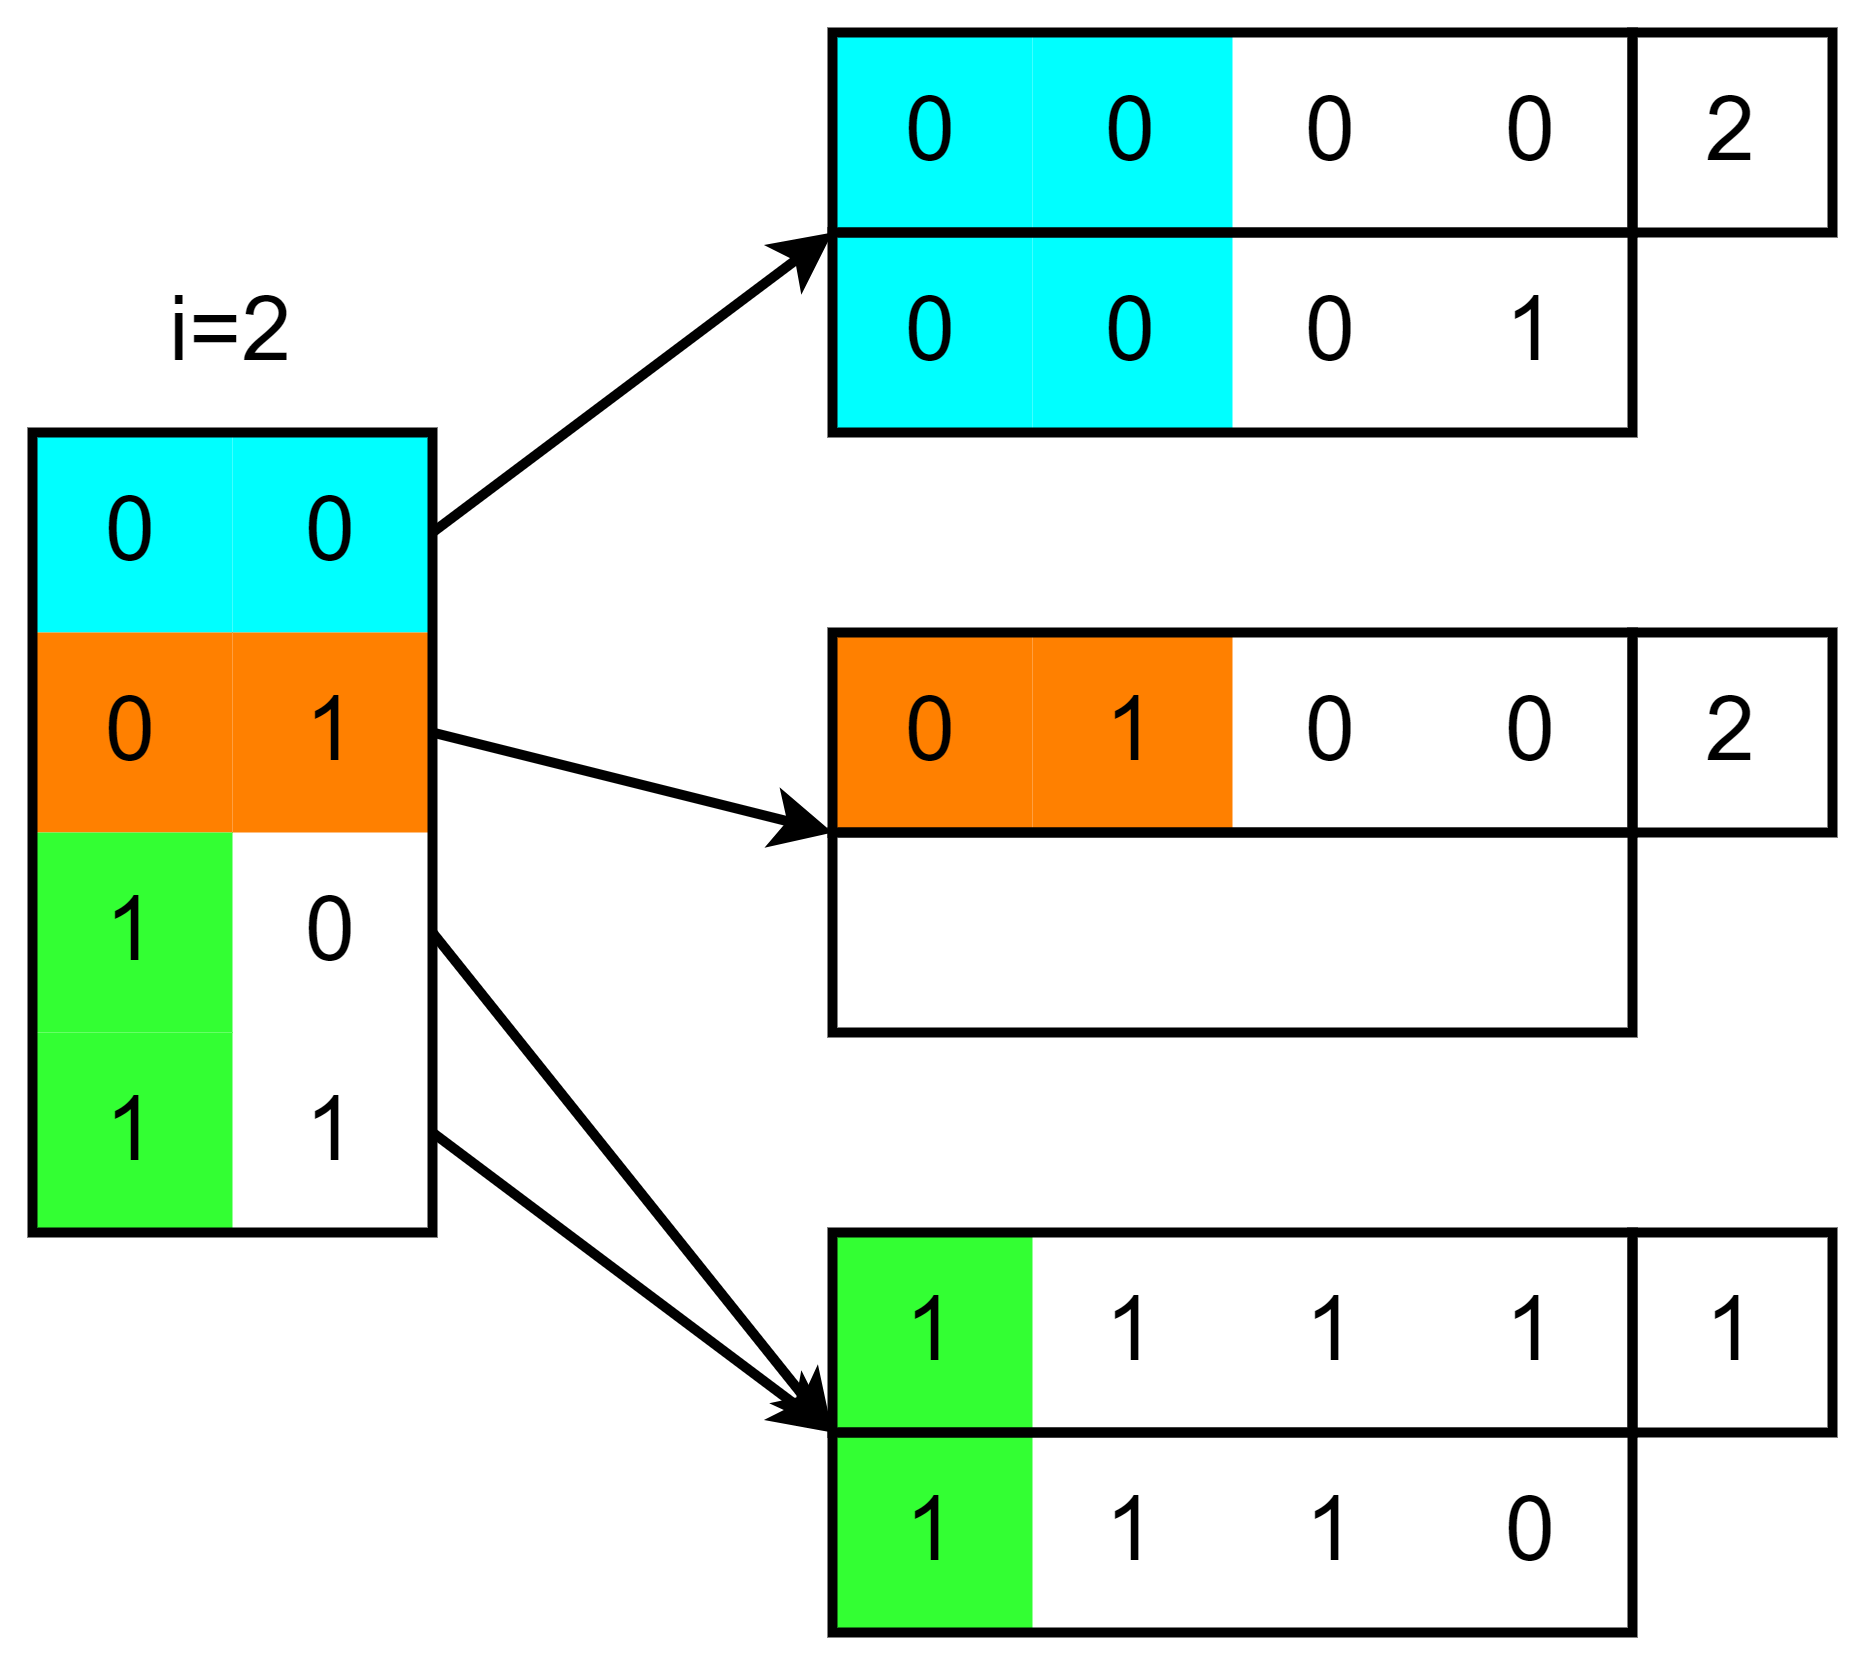

The diagram above was exported from draw.io. Its source (the exported page's mxGraphModel, read from the mxfile embedded in the PNG):
<mxGraphModel dx="684" dy="827" grid="1" gridSize="10" guides="1" tooltips="1" connect="1" arrows="1" fold="1" page="1" pageScale="1" pageWidth="1169" pageHeight="827" math="1" shadow="0">
  <root>
    <mxCell id="pqtOxH5-TEpDSzOrgelX-0" />
    <mxCell id="pqtOxH5-TEpDSzOrgelX-1" parent="pqtOxH5-TEpDSzOrgelX-0" />
    <mxCell id="pqtOxH5-TEpDSzOrgelX-22" value="0" style="text;html=1;align=center;verticalAlign=middle;whiteSpace=wrap;rounded=0;strokeWidth=1;fontSize=18;fillColor=#00FFFF;fillStyle=auto;" vertex="1" parent="pqtOxH5-TEpDSzOrgelX-1">
      <mxGeometry x="480" y="360" width="40" height="40" as="geometry" />
    </mxCell>
    <mxCell id="pqtOxH5-TEpDSzOrgelX-23" value="1" style="text;html=1;align=center;verticalAlign=middle;whiteSpace=wrap;rounded=0;strokeWidth=1;fontSize=18;fillColor=#FF8000;" vertex="1" parent="pqtOxH5-TEpDSzOrgelX-1">
      <mxGeometry x="480" y="400" width="40" height="40" as="geometry" />
    </mxCell>
    <mxCell id="zEVFjbdkML47HyvSvlaD-0" value="0" style="text;html=1;align=center;verticalAlign=middle;whiteSpace=wrap;rounded=0;strokeWidth=1;fontSize=18;fillColor=#00FFFF;fillStyle=auto;" vertex="1" parent="pqtOxH5-TEpDSzOrgelX-1">
      <mxGeometry x="440" y="360" width="40" height="40" as="geometry" />
    </mxCell>
    <mxCell id="zEVFjbdkML47HyvSvlaD-1" value="0" style="text;html=1;align=center;verticalAlign=middle;whiteSpace=wrap;rounded=0;strokeWidth=1;fontSize=18;fillColor=#FF8000;fillStyle=auto;" vertex="1" parent="pqtOxH5-TEpDSzOrgelX-1">
      <mxGeometry x="440" y="400" width="40" height="40" as="geometry" />
    </mxCell>
    <mxCell id="PvDd9hUL4C5S81de8toM-0" value="1" style="text;html=1;align=center;verticalAlign=middle;whiteSpace=wrap;rounded=0;strokeWidth=1;fontSize=18;fillColor=#33FF33;" vertex="1" parent="pqtOxH5-TEpDSzOrgelX-1">
      <mxGeometry x="440" y="440" width="40" height="40" as="geometry" />
    </mxCell>
    <mxCell id="PvDd9hUL4C5S81de8toM-2" value="0" style="text;html=1;align=center;verticalAlign=middle;whiteSpace=wrap;rounded=0;strokeWidth=1;fontSize=18;fillColor=none;" vertex="1" parent="pqtOxH5-TEpDSzOrgelX-1">
      <mxGeometry x="480" y="440" width="40" height="40" as="geometry" />
    </mxCell>
    <mxCell id="PvDd9hUL4C5S81de8toM-3" value="1" style="text;html=1;align=center;verticalAlign=middle;whiteSpace=wrap;rounded=0;strokeWidth=1;fontSize=18;fillColor=#33FF33;" vertex="1" parent="pqtOxH5-TEpDSzOrgelX-1">
      <mxGeometry x="440" y="480" width="40" height="40" as="geometry" />
    </mxCell>
    <mxCell id="PvDd9hUL4C5S81de8toM-4" value="1" style="text;html=1;align=center;verticalAlign=middle;whiteSpace=wrap;rounded=0;strokeWidth=1;fontSize=18;fillColor=none;" vertex="1" parent="pqtOxH5-TEpDSzOrgelX-1">
      <mxGeometry x="480" y="480" width="40" height="40" as="geometry" />
    </mxCell>
    <mxCell id="pqtOxH5-TEpDSzOrgelX-20" value="1" style="text;html=1;align=center;verticalAlign=middle;whiteSpace=wrap;rounded=0;strokeWidth=1;fontSize=18;" vertex="1" parent="pqtOxH5-TEpDSzOrgelX-1">
      <mxGeometry x="760" y="520" width="40" height="40" as="geometry" />
    </mxCell>
    <mxCell id="pqtOxH5-TEpDSzOrgelX-2" value="1" style="text;html=1;align=center;verticalAlign=middle;whiteSpace=wrap;rounded=0;strokeWidth=1;fontSize=18;fillColor=#33FF33;" vertex="1" parent="pqtOxH5-TEpDSzOrgelX-1">
      <mxGeometry x="600" y="520" width="40" height="40" as="geometry" />
    </mxCell>
    <mxCell id="pqtOxH5-TEpDSzOrgelX-3" value="1" style="text;html=1;align=center;verticalAlign=middle;whiteSpace=wrap;rounded=0;strokeWidth=1;fontSize=18;" vertex="1" parent="pqtOxH5-TEpDSzOrgelX-1">
      <mxGeometry x="640" y="520" width="40" height="40" as="geometry" />
    </mxCell>
    <mxCell id="pqtOxH5-TEpDSzOrgelX-4" value="1" style="text;html=1;align=center;verticalAlign=middle;whiteSpace=wrap;rounded=0;strokeWidth=1;fontSize=18;" vertex="1" parent="pqtOxH5-TEpDSzOrgelX-1">
      <mxGeometry x="680" y="520" width="40" height="40" as="geometry" />
    </mxCell>
    <mxCell id="pqtOxH5-TEpDSzOrgelX-5" value="1" style="text;html=1;align=center;verticalAlign=middle;whiteSpace=wrap;rounded=0;strokeWidth=1;fontSize=18;" vertex="1" parent="pqtOxH5-TEpDSzOrgelX-1">
      <mxGeometry x="720" y="520" width="40" height="40" as="geometry" />
    </mxCell>
    <mxCell id="pqtOxH5-TEpDSzOrgelX-6" value="1" style="text;html=1;align=center;verticalAlign=middle;whiteSpace=wrap;rounded=0;strokeWidth=1;fontSize=18;fillColor=#33FF33;" vertex="1" parent="pqtOxH5-TEpDSzOrgelX-1">
      <mxGeometry x="600" y="560" width="40" height="40" as="geometry" />
    </mxCell>
    <mxCell id="pqtOxH5-TEpDSzOrgelX-7" value="1" style="text;html=1;align=center;verticalAlign=middle;whiteSpace=wrap;rounded=0;strokeWidth=1;fontSize=18;" vertex="1" parent="pqtOxH5-TEpDSzOrgelX-1">
      <mxGeometry x="640" y="560" width="40" height="40" as="geometry" />
    </mxCell>
    <mxCell id="pqtOxH5-TEpDSzOrgelX-8" value="1" style="text;html=1;align=center;verticalAlign=middle;whiteSpace=wrap;rounded=0;strokeWidth=1;fontSize=18;" vertex="1" parent="pqtOxH5-TEpDSzOrgelX-1">
      <mxGeometry x="680" y="560" width="40" height="40" as="geometry" />
    </mxCell>
    <mxCell id="pqtOxH5-TEpDSzOrgelX-9" value="0" style="text;html=1;align=center;verticalAlign=middle;whiteSpace=wrap;rounded=0;strokeWidth=1;fontSize=18;" vertex="1" parent="pqtOxH5-TEpDSzOrgelX-1">
      <mxGeometry x="720" y="560" width="40" height="40" as="geometry" />
    </mxCell>
    <mxCell id="PvDd9hUL4C5S81de8toM-6" value="0" style="text;html=1;align=center;verticalAlign=middle;whiteSpace=wrap;rounded=0;strokeWidth=1;fontSize=18;fillColor=#FF8000;" vertex="1" parent="pqtOxH5-TEpDSzOrgelX-1">
      <mxGeometry x="600" y="400" width="40" height="40" as="geometry" />
    </mxCell>
    <mxCell id="PvDd9hUL4C5S81de8toM-7" value="1" style="text;html=1;align=center;verticalAlign=middle;whiteSpace=wrap;rounded=0;strokeWidth=1;fontSize=18;fillColor=#FF8000;" vertex="1" parent="pqtOxH5-TEpDSzOrgelX-1">
      <mxGeometry x="640" y="400" width="40" height="40" as="geometry" />
    </mxCell>
    <mxCell id="PvDd9hUL4C5S81de8toM-8" value="0" style="text;html=1;align=center;verticalAlign=middle;whiteSpace=wrap;rounded=0;strokeWidth=1;fontSize=18;" vertex="1" parent="pqtOxH5-TEpDSzOrgelX-1">
      <mxGeometry x="680" y="400" width="40" height="40" as="geometry" />
    </mxCell>
    <mxCell id="PvDd9hUL4C5S81de8toM-9" value="0" style="text;html=1;align=center;verticalAlign=middle;whiteSpace=wrap;rounded=0;strokeWidth=1;fontSize=18;" vertex="1" parent="pqtOxH5-TEpDSzOrgelX-1">
      <mxGeometry x="720" y="400" width="40" height="40" as="geometry" />
    </mxCell>
    <mxCell id="PvDd9hUL4C5S81de8toM-16" value="" style="rounded=0;whiteSpace=wrap;html=1;strokeWidth=2;fillColor=none;" vertex="1" parent="pqtOxH5-TEpDSzOrgelX-1">
      <mxGeometry x="600" y="400" width="160" height="40" as="geometry" />
    </mxCell>
    <mxCell id="PvDd9hUL4C5S81de8toM-15" value="" style="rounded=0;whiteSpace=wrap;html=1;strokeWidth=2;fillColor=none;" vertex="1" parent="pqtOxH5-TEpDSzOrgelX-1">
      <mxGeometry x="600" y="440" width="160" height="40" as="geometry" />
    </mxCell>
    <mxCell id="pqtOxH5-TEpDSzOrgelX-10" value="" style="rounded=0;whiteSpace=wrap;html=1;strokeWidth=2;fillColor=none;" vertex="1" parent="pqtOxH5-TEpDSzOrgelX-1">
      <mxGeometry x="600" y="520" width="160" height="40" as="geometry" />
    </mxCell>
    <mxCell id="pqtOxH5-TEpDSzOrgelX-28" value="" style="rounded=0;whiteSpace=wrap;html=1;strokeWidth=2;fillColor=none;" vertex="1" parent="pqtOxH5-TEpDSzOrgelX-1">
      <mxGeometry x="600" y="560" width="160" height="40" as="geometry" />
    </mxCell>
    <mxCell id="pqtOxH5-TEpDSzOrgelX-29" value="" style="rounded=0;whiteSpace=wrap;html=1;strokeWidth=2;fillColor=none;" vertex="1" parent="pqtOxH5-TEpDSzOrgelX-1">
      <mxGeometry x="760" y="520" width="40" height="40" as="geometry" />
    </mxCell>
    <mxCell id="pqtOxH5-TEpDSzOrgelX-11" value="0" style="text;html=1;align=center;verticalAlign=middle;whiteSpace=wrap;rounded=0;strokeWidth=1;fontSize=18;fillColor=#00FFFF;" vertex="1" parent="pqtOxH5-TEpDSzOrgelX-1">
      <mxGeometry x="600" y="280" width="40" height="40" as="geometry" />
    </mxCell>
    <mxCell id="pqtOxH5-TEpDSzOrgelX-12" value="0" style="text;html=1;align=center;verticalAlign=middle;whiteSpace=wrap;rounded=0;strokeWidth=1;fontSize=18;fillColor=#00FFFF;" vertex="1" parent="pqtOxH5-TEpDSzOrgelX-1">
      <mxGeometry x="640" y="280" width="40" height="40" as="geometry" />
    </mxCell>
    <mxCell id="pqtOxH5-TEpDSzOrgelX-13" value="0" style="text;html=1;align=center;verticalAlign=middle;whiteSpace=wrap;rounded=0;strokeWidth=1;fontSize=18;" vertex="1" parent="pqtOxH5-TEpDSzOrgelX-1">
      <mxGeometry x="680" y="280" width="40" height="40" as="geometry" />
    </mxCell>
    <mxCell id="pqtOxH5-TEpDSzOrgelX-14" value="0" style="text;html=1;align=center;verticalAlign=middle;whiteSpace=wrap;rounded=0;strokeWidth=1;fontSize=18;" vertex="1" parent="pqtOxH5-TEpDSzOrgelX-1">
      <mxGeometry x="720" y="280" width="40" height="40" as="geometry" />
    </mxCell>
    <mxCell id="pqtOxH5-TEpDSzOrgelX-15" value="0" style="text;html=1;align=center;verticalAlign=middle;whiteSpace=wrap;rounded=0;strokeWidth=1;fontSize=18;fillColor=#00FFFF;" vertex="1" parent="pqtOxH5-TEpDSzOrgelX-1">
      <mxGeometry x="600" y="320" width="40" height="40" as="geometry" />
    </mxCell>
    <mxCell id="pqtOxH5-TEpDSzOrgelX-16" value="0" style="text;html=1;align=center;verticalAlign=middle;whiteSpace=wrap;rounded=0;strokeWidth=1;fontSize=18;fillColor=#00FFFF;" vertex="1" parent="pqtOxH5-TEpDSzOrgelX-1">
      <mxGeometry x="640" y="320" width="40" height="40" as="geometry" />
    </mxCell>
    <mxCell id="pqtOxH5-TEpDSzOrgelX-17" value="0" style="text;html=1;align=center;verticalAlign=middle;whiteSpace=wrap;rounded=0;strokeWidth=1;fontSize=18;" vertex="1" parent="pqtOxH5-TEpDSzOrgelX-1">
      <mxGeometry x="680" y="320" width="40" height="40" as="geometry" />
    </mxCell>
    <mxCell id="pqtOxH5-TEpDSzOrgelX-18" value="1" style="text;html=1;align=center;verticalAlign=middle;whiteSpace=wrap;rounded=0;strokeWidth=1;fontSize=18;" vertex="1" parent="pqtOxH5-TEpDSzOrgelX-1">
      <mxGeometry x="720" y="320" width="40" height="40" as="geometry" />
    </mxCell>
    <mxCell id="pqtOxH5-TEpDSzOrgelX-21" value="2" style="text;html=1;align=center;verticalAlign=middle;whiteSpace=wrap;rounded=0;strokeWidth=1;fontSize=18;" vertex="1" parent="pqtOxH5-TEpDSzOrgelX-1">
      <mxGeometry x="760" y="280" width="40" height="40" as="geometry" />
    </mxCell>
    <mxCell id="pqtOxH5-TEpDSzOrgelX-26" value="" style="rounded=0;whiteSpace=wrap;html=1;strokeWidth=2;fillColor=none;" vertex="1" parent="pqtOxH5-TEpDSzOrgelX-1">
      <mxGeometry x="600" y="320" width="160" height="40" as="geometry" />
    </mxCell>
    <mxCell id="pqtOxH5-TEpDSzOrgelX-19" value="" style="rounded=0;whiteSpace=wrap;html=1;strokeWidth=2;fillColor=none;" vertex="1" parent="pqtOxH5-TEpDSzOrgelX-1">
      <mxGeometry x="600" y="280" width="160" height="40" as="geometry" />
    </mxCell>
    <mxCell id="pqtOxH5-TEpDSzOrgelX-27" value="" style="rounded=0;whiteSpace=wrap;html=1;strokeWidth=2;fillColor=none;" vertex="1" parent="pqtOxH5-TEpDSzOrgelX-1">
      <mxGeometry x="760" y="280" width="40" height="40" as="geometry" />
    </mxCell>
    <mxCell id="pqtOxH5-TEpDSzOrgelX-24" value="" style="rounded=0;whiteSpace=wrap;html=1;strokeWidth=2;fillColor=none;" vertex="1" parent="pqtOxH5-TEpDSzOrgelX-1">
      <mxGeometry x="440" y="360" width="80" height="160" as="geometry" />
    </mxCell>
    <mxCell id="pqtOxH5-TEpDSzOrgelX-25" value="&lt;font style=&quot;font-size: 18px;&quot;&gt;i=2&lt;/font&gt;" style="text;html=1;align=center;verticalAlign=middle;whiteSpace=wrap;rounded=0;" vertex="1" parent="pqtOxH5-TEpDSzOrgelX-1">
      <mxGeometry x="460" y="320" width="40" height="40" as="geometry" />
    </mxCell>
    <mxCell id="pqtOxH5-TEpDSzOrgelX-30" value="" style="endArrow=classic;html=1;rounded=0;exitX=1;exitY=0.5;exitDx=0;exitDy=0;entryX=0;entryY=0;entryDx=0;entryDy=0;strokeWidth=2;" edge="1" parent="pqtOxH5-TEpDSzOrgelX-1" source="pqtOxH5-TEpDSzOrgelX-22" target="pqtOxH5-TEpDSzOrgelX-26">
      <mxGeometry width="50" height="50" relative="1" as="geometry">
        <mxPoint x="530" y="450" as="sourcePoint" />
        <mxPoint x="590" y="290" as="targetPoint" />
      </mxGeometry>
    </mxCell>
    <mxCell id="pqtOxH5-TEpDSzOrgelX-31" value="" style="endArrow=classic;html=1;rounded=0;exitX=1;exitY=0.5;exitDx=0;exitDy=0;entryX=0;entryY=0;entryDx=0;entryDy=0;strokeWidth=2;" edge="1" parent="pqtOxH5-TEpDSzOrgelX-1" source="PvDd9hUL4C5S81de8toM-2" target="pqtOxH5-TEpDSzOrgelX-28">
      <mxGeometry width="50" height="50" relative="1" as="geometry">
        <mxPoint x="530" y="390" as="sourcePoint" />
        <mxPoint x="610" y="330" as="targetPoint" />
      </mxGeometry>
    </mxCell>
    <mxCell id="PvDd9hUL4C5S81de8toM-5" value="" style="endArrow=classic;html=1;rounded=0;exitX=1;exitY=0.5;exitDx=0;exitDy=0;entryX=0;entryY=0;entryDx=0;entryDy=0;strokeWidth=2;" edge="1" parent="pqtOxH5-TEpDSzOrgelX-1" source="PvDd9hUL4C5S81de8toM-4" target="pqtOxH5-TEpDSzOrgelX-6">
      <mxGeometry width="50" height="50" relative="1" as="geometry">
        <mxPoint x="530" y="470" as="sourcePoint" />
        <mxPoint x="610" y="490" as="targetPoint" />
      </mxGeometry>
    </mxCell>
    <mxCell id="PvDd9hUL4C5S81de8toM-14" value="2" style="text;html=1;align=center;verticalAlign=middle;whiteSpace=wrap;rounded=0;strokeWidth=1;fontSize=18;" vertex="1" parent="pqtOxH5-TEpDSzOrgelX-1">
      <mxGeometry x="760" y="400" width="40" height="40" as="geometry" />
    </mxCell>
    <mxCell id="PvDd9hUL4C5S81de8toM-17" value="" style="rounded=0;whiteSpace=wrap;html=1;strokeWidth=2;fillColor=none;" vertex="1" parent="pqtOxH5-TEpDSzOrgelX-1">
      <mxGeometry x="760" y="400" width="40" height="40" as="geometry" />
    </mxCell>
    <mxCell id="PvDd9hUL4C5S81de8toM-18" value="" style="endArrow=classic;html=1;rounded=0;exitX=1;exitY=0.5;exitDx=0;exitDy=0;entryX=0;entryY=0;entryDx=0;entryDy=0;strokeWidth=2;" edge="1" parent="pqtOxH5-TEpDSzOrgelX-1" source="pqtOxH5-TEpDSzOrgelX-23" target="PvDd9hUL4C5S81de8toM-15">
      <mxGeometry width="50" height="50" relative="1" as="geometry">
        <mxPoint x="530" y="470" as="sourcePoint" />
        <mxPoint x="610" y="570" as="targetPoint" />
      </mxGeometry>
    </mxCell>
  </root>
</mxGraphModel>